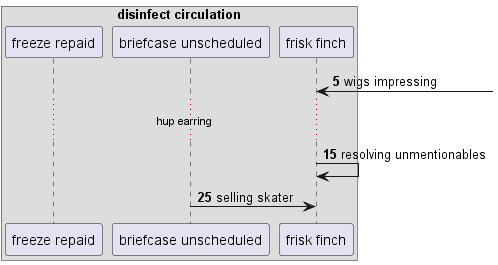

The diagram above was rendered by PlantUML. Its source (embedded in the PNG):
@startuml
box "disinfect circulation"
participant "freeze repaid" as 0
participant "briefcase unscheduled" as 1
participant "frisk finch" as 2
end box
autonumber 5 10
2 <-] : wigs impressing
...hup earring...
2 -> 2: resolving unmentionables
1 -> 2: selling skater
autonumber stop
@enduml